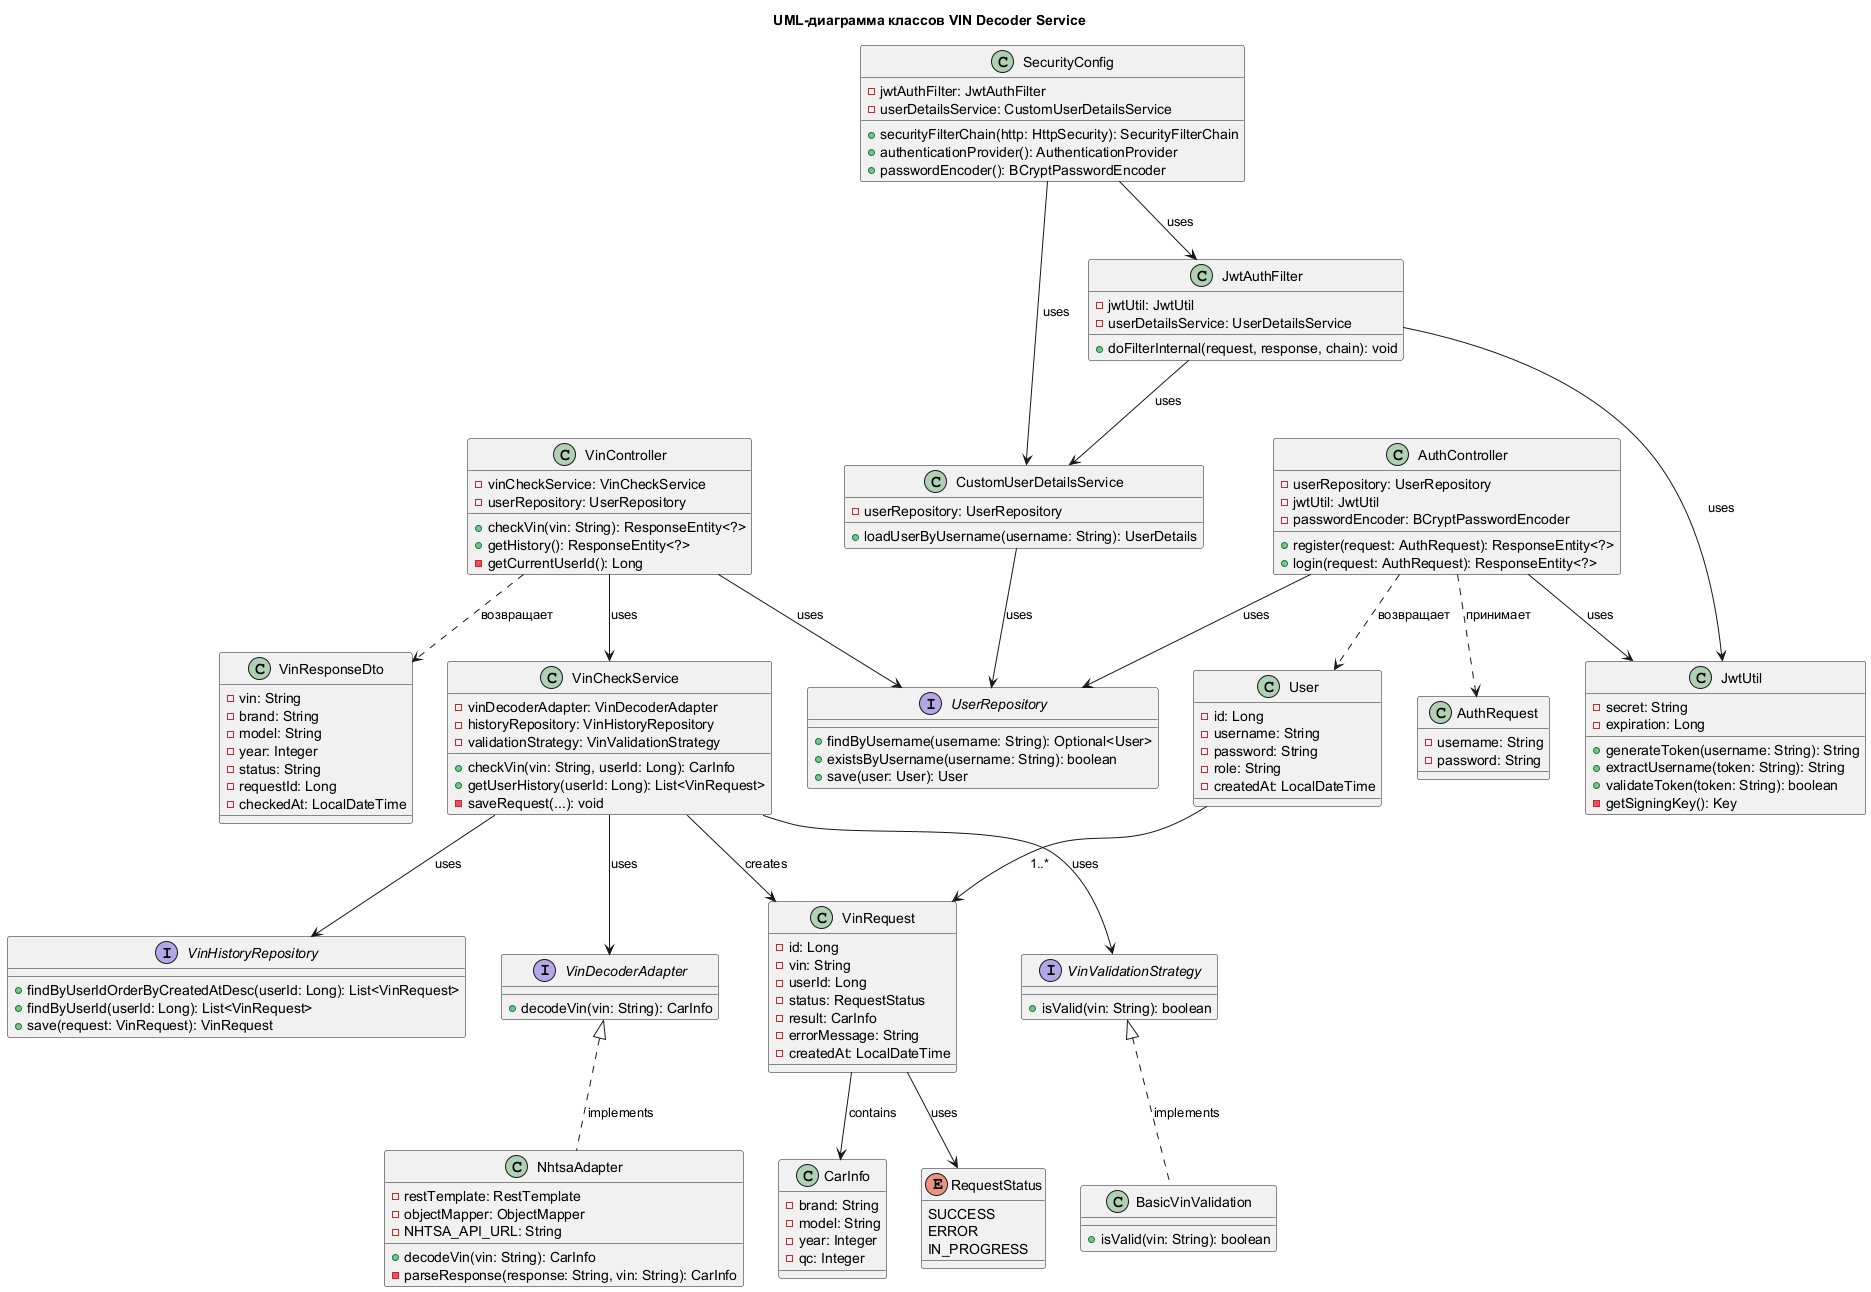

The diagram above was rendered by PlantUML. Its source (embedded in the PNG):
@startuml
' https://plantuml.com/class-diagram

title UML-диаграмма классов VIN Decoder Service

' ============================================
' КОНТРОЛЛЕРЫ
' ============================================

class VinController {
    - vinCheckService: VinCheckService
    - userRepository: UserRepository
    + checkVin(vin: String): ResponseEntity<?>
    + getHistory(): ResponseEntity<?>
    - getCurrentUserId(): Long
}

class AuthController {
    - userRepository: UserRepository
    - jwtUtil: JwtUtil
    - passwordEncoder: BCryptPasswordEncoder
    + register(request: AuthRequest): ResponseEntity<?>
    + login(request: AuthRequest): ResponseEntity<?>
}

' ============================================
' СЕРВИСЫ
' ============================================

class VinCheckService {
    - vinDecoderAdapter: VinDecoderAdapter
    - historyRepository: VinHistoryRepository
    - validationStrategy: VinValidationStrategy
    + checkVin(vin: String, userId: Long): CarInfo
    + getUserHistory(userId: Long): List<VinRequest>
    - saveRequest(...): void
}

class CustomUserDetailsService {
    - userRepository: UserRepository
    + loadUserByUsername(username: String): UserDetails
}

' ============================================
' АДАПТЕРЫ (паттерн Adapter)
' ============================================

interface VinDecoderAdapter {
    + decodeVin(vin: String): CarInfo
}

class NhtsaAdapter {
    - restTemplate: RestTemplate
    - objectMapper: ObjectMapper
    - NHTSA_API_URL: String
    + decodeVin(vin: String): CarInfo
    - parseResponse(response: String, vin: String): CarInfo
}

' ============================================
' СТРАТЕГИИ (паттерн Strategy)
' ============================================

interface VinValidationStrategy {
    + isValid(vin: String): boolean
}

class BasicVinValidation {
    + isValid(vin: String): boolean
}

' ============================================
' БЕЗОПАСНОСТЬ (JWT)
' ============================================

class JwtUtil {
    - secret: String
    - expiration: Long
    + generateToken(username: String): String
    + extractUsername(token: String): String
    + validateToken(token: String): boolean
    - getSigningKey(): Key
}

class JwtAuthFilter {
    - jwtUtil: JwtUtil
    - userDetailsService: UserDetailsService
    + doFilterInternal(request, response, chain): void
}

class SecurityConfig {
    - jwtAuthFilter: JwtAuthFilter
    - userDetailsService: CustomUserDetailsService
    + securityFilterChain(http: HttpSecurity): SecurityFilterChain
    + authenticationProvider(): AuthenticationProvider
    + passwordEncoder(): BCryptPasswordEncoder
}

' ============================================
' МОДЕЛИ (ENTITY)
' ============================================

class User {
    - id: Long
    - username: String
    - password: String
    - role: String
    - createdAt: LocalDateTime
}

class VinRequest {
    - id: Long
    - vin: String
    - userId: Long
    - status: RequestStatus
    - result: CarInfo
    - errorMessage: String
    - createdAt: LocalDateTime
}

class CarInfo {
    - brand: String
    - model: String
    - year: Integer
    - qc: Integer
}

enum RequestStatus {
    SUCCESS
    ERROR
    IN_PROGRESS
}

' ============================================
' DTO
' ============================================

class AuthRequest {
    - username: String
    - password: String
}

class VinResponseDto {
    - vin: String
    - brand: String
    - model: String
    - year: Integer
    - status: String
    - requestId: Long
    - checkedAt: LocalDateTime
}

' ============================================
' РЕПОЗИТОРИИ
' ============================================

interface UserRepository {
    + findByUsername(username: String): Optional<User>
    + existsByUsername(username: String): boolean
    + save(user: User): User
}

interface VinHistoryRepository {
    + findByUserIdOrderByCreatedAtDesc(userId: Long): List<VinRequest>
    + findByUserId(userId: Long): List<VinRequest>
    + save(request: VinRequest): VinRequest
}

' ============================================
' СВЯЗИ (контроллеры → DTO)
' ============================================

AuthController ..> AuthRequest : принимает
AuthController ..> User : возвращает

VinController ..> VinResponseDto : возвращает

' ============================================
' СВЯЗИ (контроллеры → сервисы → репозитории)
' ============================================

VinController --> VinCheckService : uses
VinController --> UserRepository : uses

AuthController --> UserRepository : uses
AuthController --> JwtUtil : uses

' ============================================
' СВЯЗИ (сервисы → адаптеры и стратегии)
' ============================================

VinCheckService --> VinDecoderAdapter : uses
VinCheckService --> VinHistoryRepository : uses
VinCheckService --> VinValidationStrategy : uses

VinDecoderAdapter <|.. NhtsaAdapter : implements

VinValidationStrategy <|.. BasicVinValidation : implements

' ============================================
' СВЯЗИ (безопасность)
' ============================================

JwtAuthFilter --> JwtUtil : uses
JwtAuthFilter --> CustomUserDetailsService : uses

SecurityConfig --> JwtAuthFilter : uses
SecurityConfig --> CustomUserDetailsService : uses

CustomUserDetailsService --> UserRepository : uses

' ============================================
' СВЯЗИ (модели)
' ============================================

VinCheckService --> VinRequest : creates
VinRequest --> CarInfo : contains
VinRequest --> RequestStatus : uses

User --> VinRequest : 1..*

@enduml